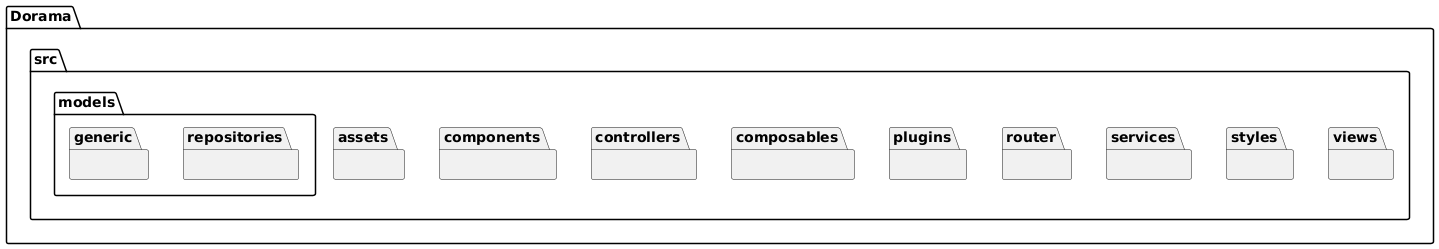

The diagram above was rendered by PlantUML. Its source (embedded in the PNG):
@startuml
package Dorama {

    package src {

        package assets { }
        package components { }
        package controllers { }
        package composables { }
        
        package models {
            package generic { }
            package repositories { }
        }
        
        package plugins { }
        package router { }
        package services { }
        package styles { }
        package views { }

    }

}
@enduml